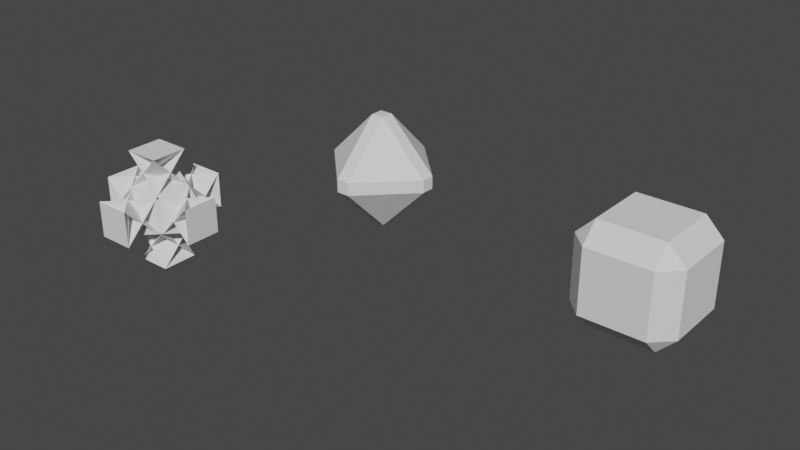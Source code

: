 # Source: beat_salad_objs.blend  (saved by Blender 2.80.75; exported with 4.5.12 LTS)
import bpy
from mathutils import Matrix  # noqa: F401  (used for matrix-valued properties, if any)

bpy.ops.wm.read_factory_settings(use_empty=True)
scene = bpy.context.scene
scene.name = 'Scene'

# ---- collections
col_collection = bpy.data.collections.new('Collection'); scene.collection.children.link(col_collection)

# ---- world
world_world = bpy.data.worlds.new('World'); scene.world = world_world
world_world.use_nodes = True; world_world.node_tree.nodes.clear()
_N = world_world.node_tree.nodes; _L = world_world.node_tree.links
n0 = _N.new('ShaderNodeOutputWorld'); n0.name = 'World Output'; n0.location = (300, 300)
n1 = _N.new('ShaderNodeBackground'); n1.name = 'Background'; n1.location = (10, 300)
n1.inputs[0].default_value = (0.05088, 0.05088, 0.05088, 1.0)
_L.new(n1.outputs[0], n0.inputs[0])
n0.is_active_output = True
world_world.color = (0.05088, 0.05088, 0.05088)
world_world.use_sun_shadow = False
world_world.sun_shadow_jitter_overblur = 0.0

# ---- meshes
me_cube_003 = bpy.data.meshes.new('Cube.003')
me_cube_003.from_pydata([(0.3212, 0.3212, -1.0), (0.3212, -1.0, 0.3212), (-1.0, 0.3212, 0.3212), (0.3212, -1.0, -0.3212), (0.3212, 0.3212, 1.0), (-1.0, 0.3212, -0.3212), (0.3212, -0.3212, -1.0), (-1.0, -0.3212, 0.3212), (0.3212, 1.0, 0.3212), (0.3212, -0.3212, 1.0), (0.3212, 1.0, -0.3212), (-1.0, -0.3212, -0.3212), (-0.3212, 0.3212, -1.0), (1.0, 0.3212, 0.3212), (-0.3212, -1.0, 0.3212), (-0.3212, 0.3212, 1.0), (-0.3212, -1.0, -0.3212), (1.0, 0.3212, -0.3212), (-0.3212, -0.3212, -1.0), (-0.3212, 1.0, 0.3212), (1.0, -0.3212, 0.3212), (-0.3212, -0.3212, 1.0), (1.0, -0.3212, -0.3212), (-0.3212, 1.0, -0.3212)], [], [(14, 16, 3, 1), (20, 22, 17, 13), (21, 9, 4, 15), (2, 5, 11, 7), (8, 10, 23, 19), (0, 1, 2), (3, 4, 5), (6, 7, 8), (9, 10, 11), (12, 13, 14), (15, 16, 17), (18, 19, 20), (21, 22, 23), (6, 0, 2, 7), (1, 3, 5, 2), (4, 9, 11, 5), (10, 8, 7, 11), (18, 6, 8, 19), (9, 21, 23, 10), (22, 20, 19, 23), (12, 18, 20, 13), (21, 15, 17, 22), (16, 14, 13, 17), (0, 12, 14, 1), (15, 4, 3, 16), (6, 18, 12, 0)])
_uv = me_cube_003.uv_layers.new(name='UVMap')
_uv.uv.foreach_set('vector', [0.5402, 0.9152, 0.4598, 0.9152, 0.4598, 0.8348, 0.5402, 0.8348, 0.5402, 0.6652, 0.4598, 0.6652, 0.4598, 0.5848, 0.5402, 0.5848, 0.7902, 0.6652, 0.7098, 0.6652, 0.7098, 0.5848, 0.7902, 0.5848, 0.5402, 0.1652, 0.4598, 0.1652, 0.4598, 0.08485, 0.5402, 0.08485, 0.5402, 0.4152, 0.4598, 0.4152, 0.4598, 0.3348, 0.5402, 0.3348, 0.2902, 0.5848, 0.2902, 0.75, 0.125, 0.5848, 0.4598, 0.8348, 0.625, 0.8348, 0.4598, 1.0, 0.2902, 0.6652, 0.125, 0.6652, 0.2902, 0.5, 0.7098, 0.6652, 0.7098, 0.5, 0.875, 0.6652, 0.2098, 0.5848, 0.375, 0.5848, 0.2098, 0.75, 0.7902, 0.5848, 0.7902, 0.75, 0.625, 0.5848, 0.2098, 0.6652, 0.2098, 0.5, 0.375, 0.6652, 0.7902, 0.6652, 0.625, 0.6652, 0.7902, 0.5, 0.2902, 0.6652, 0.2902, 0.5848, 0.125, 0.5848, 0.125, 0.6652, 0.5402, 0.8348, 0.4598, 0.8348, 0.4598, 1.0, 0.5402, 1.0, 0.7098, 0.5848, 0.7098, 0.6652, 0.875, 0.6652, 0.875, 0.5848, 0.4598, 0.4152, 0.5402, 0.4152, 0.5402, 0.08485, 0.4598, 0.08485, 0.2098, 0.6652, 0.2902, 0.6652, 0.2902, 0.5, 0.2098, 0.5, 0.7098, 0.6652, 0.7902, 0.6652, 0.7902, 0.5, 0.7098, 0.5, 0.4598, 0.6652, 0.5402, 0.6652, 0.5402, 0.3348, 0.4598, 0.3348, 0.2098, 0.5848, 0.2098, 0.6652, 0.5402, 0.6652, 0.5402, 0.5848, 0.7902, 0.6652, 0.7902, 0.5848, 0.4598, 0.5848, 0.4598, 0.6652, 0.4598, 0.9152, 0.5402, 0.9152, 0.5402, 0.5848, 0.4598, 0.5848, 0.2902, 0.5848, 0.2098, 0.5848, 0.2098, 0.75, 0.2902, 0.75, 0.7902, 0.5848, 0.7098, 0.5848, 0.7098, 0.75, 0.7902, 0.75, 0.2902, 0.6652, 0.2098, 0.6652, 0.2098, 0.5848, 0.2902, 0.5848])
me_cube_003.use_remesh_preserve_volume = False
me_cube_003.use_remesh_preserve_attributes = False
me_cube_003.use_mirror_vertex_groups = False
me_cube_003.update()
me_cube_004 = bpy.data.meshes.new('Cube.004')
me_cube_004.from_pydata([(-0.6364, -0.6364, -1.0), (-0.6364, -1.0, -0.6364), (-1.0, -0.6364, -0.6364), (-0.6364, -1.0, 0.6364), (-0.6364, -0.6364, 1.0), (-1.0, -0.6364, 0.6364), (-0.6364, 0.6364, -1.0), (-1.0, 0.6364, -0.6364), (-0.6364, 1.0, -0.6364), (-0.6364, 0.6364, 1.0), (-0.6364, 1.0, 0.6364), (-1.0, 0.6364, 0.6364), (0.6364, -0.6364, -1.0), (1.0, -0.6364, -0.6364), (0.6364, -1.0, -0.6364), (0.6364, -0.6364, 1.0), (0.6364, -1.0, 0.6364), (1.0, -0.6364, 0.6364), (0.6364, 0.6364, -1.0), (0.6364, 1.0, -0.6364), (1.0, 0.6364, -0.6364), (0.6364, 0.6364, 1.0), (1.0, 0.6364, 0.6364), (0.6364, 1.0, 0.6364)], [], [(14, 16, 3, 1), (20, 22, 17, 13), (21, 9, 4, 15), (2, 5, 11, 7), (8, 10, 23, 19), (0, 1, 2), (3, 4, 5), (6, 7, 8), (9, 10, 11), (12, 13, 14), (15, 16, 17), (18, 19, 20), (21, 22, 23), (6, 0, 2, 7), (1, 3, 5, 2), (4, 9, 11, 5), (10, 8, 7, 11), (18, 6, 8, 19), (9, 21, 23, 10), (22, 20, 19, 23), (12, 18, 20, 13), (21, 15, 17, 22), (16, 14, 13, 17), (0, 12, 14, 1), (15, 4, 3, 16), (6, 18, 12, 0)])
_uv = me_cube_004.uv_layers.new(name='UVMap')
_uv.uv.foreach_set('vector', [0.4205, 0.7955, 0.5795, 0.7955, 0.5795, 0.9545, 0.4205, 0.9545, 0.4205, 0.5455, 0.5795, 0.5455, 0.5795, 0.7045, 0.4205, 0.7045, 0.6705, 0.5455, 0.8295, 0.5455, 0.8295, 0.7045, 0.6705, 0.7045, 0.4205, 0.04546, 0.5795, 0.04546, 0.5795, 0.2045, 0.4205, 0.2045, 0.4205, 0.2955, 0.5795, 0.2955, 0.5795, 0.4545, 0.4205, 0.4545, 0.1705, 0.7045, 0.1705, 0.75, 0.125, 0.7045, 0.5795, 0.9545, 0.625, 0.9545, 0.5795, 1.0, 0.1705, 0.5455, 0.125, 0.5455, 0.1705, 0.5, 0.8295, 0.5455, 0.8295, 0.5, 0.875, 0.5455, 0.3295, 0.7045, 0.375, 0.7045, 0.3295, 0.75, 0.6705, 0.7045, 0.6705, 0.75, 0.625, 0.7045, 0.3295, 0.5455, 0.3295, 0.5, 0.375, 0.5455, 0.6705, 0.5455, 0.625, 0.5455, 0.6705, 0.5, 0.1705, 0.5455, 0.1705, 0.7045, 0.125, 0.7045, 0.125, 0.5455, 0.4205, 0.9545, 0.5795, 0.9545, 0.5795, 1.0, 0.4205, 1.0, 0.8295, 0.7045, 0.8295, 0.5455, 0.875, 0.5455, 0.875, 0.7045, 0.5795, 0.2955, 0.4205, 0.2955, 0.4205, 0.2045, 0.5795, 0.2045, 0.3295, 0.5455, 0.1705, 0.5455, 0.1705, 0.5, 0.3295, 0.5, 0.8295, 0.5455, 0.6705, 0.5455, 0.6705, 0.5, 0.8295, 0.5, 0.5795, 0.5455, 0.4205, 0.5455, 0.4205, 0.4545, 0.5795, 0.4545, 0.3295, 0.7045, 0.3295, 0.5455, 0.4205, 0.5455, 0.4205, 0.7045, 0.6705, 0.5455, 0.6705, 0.7045, 0.5795, 0.7045, 0.5795, 0.5455, 0.5795, 0.7955, 0.4205, 0.7955, 0.4205, 0.7045, 0.5795, 0.7045, 0.1705, 0.7045, 0.3295, 0.7045, 0.3295, 0.75, 0.1705, 0.75, 0.6705, 0.7045, 0.8295, 0.7045, 0.8295, 0.75, 0.6705, 0.75, 0.1705, 0.5455, 0.3295, 0.5455, 0.3295, 0.7045, 0.1705, 0.7045])
me_cube_004.use_remesh_preserve_volume = False
me_cube_004.use_remesh_preserve_attributes = False
me_cube_004.use_mirror_vertex_groups = False
me_cube_004.update()
me_cube_005 = bpy.data.meshes.new('Cube.005')
me_cube_005.from_pydata([(-0.1148, -0.1148, -1.0), (-0.1148, -1.0, -0.1148), (-1.0, -0.1148, -0.1148), (-0.1148, -1.0, 0.1148), (-0.1148, -0.1148, 1.0), (-1.0, -0.1148, 0.1148), (-0.1148, 0.1148, -1.0), (-1.0, 0.1148, -0.1148), (-0.1148, 1.0, -0.1148), (-0.1148, 0.1148, 1.0), (-0.1148, 1.0, 0.1148), (-1.0, 0.1148, 0.1148), (0.1148, -0.1148, -1.0), (1.0, -0.1148, -0.1148), (0.1148, -1.0, -0.1148), (0.1148, -0.1148, 1.0), (0.1148, -1.0, 0.1148), (1.0, -0.1148, 0.1148), (0.1148, 0.1148, -1.0), (0.1148, 1.0, -0.1148), (1.0, 0.1148, -0.1148), (0.1148, 0.1148, 1.0), (1.0, 0.1148, 0.1148), (0.1148, 1.0, 0.1148)], [], [(14, 16, 3, 1), (20, 22, 17, 13), (21, 9, 4, 15), (2, 5, 11, 7), (8, 10, 23, 19), (0, 1, 2), (3, 4, 5), (6, 7, 8), (9, 10, 11), (12, 13, 14), (15, 16, 17), (18, 19, 20), (21, 22, 23), (6, 0, 2, 7), (1, 3, 5, 2), (4, 9, 11, 5), (10, 8, 7, 11), (18, 6, 8, 19), (9, 21, 23, 10), (22, 20, 19, 23), (12, 18, 20, 13), (21, 15, 17, 22), (16, 14, 13, 17), (0, 12, 14, 1), (15, 4, 3, 16), (6, 18, 12, 0)])
_uv = me_cube_005.uv_layers.new(name='UVMap')
_uv.uv.foreach_set('vector', [0.4856, 0.8606, 0.5144, 0.8606, 0.5144, 0.8894, 0.4856, 0.8894, 0.4856, 0.6106, 0.5144, 0.6106, 0.5144, 0.6394, 0.4856, 0.6394, 0.7356, 0.6106, 0.7644, 0.6106, 0.7644, 0.6394, 0.7356, 0.6394, 0.4856, 0.1106, 0.5144, 0.1106, 0.5144, 0.1394, 0.4856, 0.1394, 0.4856, 0.3606, 0.5144, 0.3606, 0.5144, 0.3894, 0.4856, 0.3894, 0.2356, 0.6394, 0.2356, 0.75, 0.125, 0.6394, 0.5144, 0.8894, 0.625, 0.8894, 0.5144, 1.0, 0.2356, 0.6106, 0.125, 0.6106, 0.2356, 0.5, 0.7644, 0.6106, 0.7644, 0.5, 0.875, 0.6106, 0.2644, 0.6394, 0.375, 0.6394, 0.2644, 0.75, 0.7356, 0.6394, 0.7356, 0.75, 0.625, 0.6394, 0.2644, 0.6106, 0.2644, 0.5, 0.375, 0.6106, 0.7356, 0.6106, 0.625, 0.6106, 0.7356, 0.5, 0.2356, 0.6106, 0.2356, 0.6394, 0.125, 0.6394, 0.125, 0.6106, 0.4856, 0.8894, 0.5144, 0.8894, 0.5144, 1.0, 0.4856, 1.0, 0.7644, 0.6394, 0.7644, 0.6106, 0.875, 0.6106, 0.875, 0.6394, 0.5144, 0.3606, 0.4856, 0.3606, 0.4856, 0.1394, 0.5144, 0.1394, 0.2644, 0.6106, 0.2356, 0.6106, 0.2356, 0.5, 0.2644, 0.5, 0.7644, 0.6106, 0.7356, 0.6106, 0.7356, 0.5, 0.7644, 0.5, 0.5144, 0.6106, 0.4856, 0.6106, 0.4856, 0.3894, 0.5144, 0.3894, 0.2644, 0.6394, 0.2644, 0.6106, 0.4856, 0.6106, 0.4856, 0.6394, 0.7356, 0.6106, 0.7356, 0.6394, 0.5144, 0.6394, 0.5144, 0.6106, 0.5144, 0.8606, 0.4856, 0.8606, 0.4856, 0.6394, 0.5144, 0.6394, 0.2356, 0.6394, 0.2644, 0.6394, 0.2644, 0.75, 0.2356, 0.75, 0.7356, 0.6394, 0.7644, 0.6394, 0.7644, 0.75, 0.7356, 0.75, 0.2356, 0.6106, 0.2644, 0.6106, 0.2644, 0.6394, 0.2356, 0.6394])
me_cube_005.use_remesh_preserve_volume = False
me_cube_005.use_remesh_preserve_attributes = False
me_cube_005.use_mirror_vertex_groups = False
me_cube_005.update()

# ---- objects
ob_cube = bpy.data.objects.new('Cube', me_cube_003)
ob_cube_001 = bpy.data.objects.new('Cube.001', me_cube_004)
ob_cube_002 = bpy.data.objects.new('Cube.002', me_cube_005)

# ---- transforms, parenting, visibility, modifiers, constraints
ob_cube.location = (-2.541, -2.742, -0.4401)
ob_cube.lineart.crease_threshold = 0.0
ob_cube_001.location = (4.265, 1.622, -1.159)
ob_cube_001.lineart.crease_threshold = 0.0
ob_cube_002.location = (0.0, 0.0, 0.0)
ob_cube_002.lineart.crease_threshold = 0.0

# ---- collection membership
col_collection.objects.link(ob_cube)
col_collection.objects.link(ob_cube_001)
col_collection.objects.link(ob_cube_002)

# ---- scene / render settings (as saved in the file)
scene.frame_start = 1; scene.frame_end = 250; scene.frame_set(1)
scene.render.engine = 'BLENDER_EEVEE_NEXT'
scene.cycles.use_denoising = False
scene.cycles.samples = 128
scene.cycles.sampling_pattern = 'TABULATED_SOBOL'
scene.cycles.use_adaptive_sampling = False
scene.cycles.use_light_tree = False
scene.view_settings.view_transform = 'Filmic'
bpy.context.view_layer.update()

# ---- added for rendering (the .blend has no active camera and no usable light): camera, sun
cam_auto = bpy.data.cameras.new('AutoCamera')
cam_auto.lens = 50.0
cam_auto.sensor_width = 36.0
cam_auto.clip_end = 1000.0
ob_auto_camera = bpy.data.objects.new('AutoCamera', cam_auto)
scene.collection.objects.link(ob_auto_camera)
ob_auto_camera.location = (11.3304, -13.1223, 7.79535)
ob_auto_camera.rotation_euler = (1.09748, -7.21219e-08, 0.694738)
scene.camera = ob_auto_camera
light_auto_sun = bpy.data.lights.new('AutoSun', 'SUN')
light_auto_sun.energy = 3.0
light_auto_sun.angle = 0.0523599
ob_auto_sun = bpy.data.objects.new('AutoSun', light_auto_sun)
scene.collection.objects.link(ob_auto_sun)
ob_auto_sun.rotation_euler = (0.872665, 0.174533, 0.523599)
bpy.context.view_layer.update()
